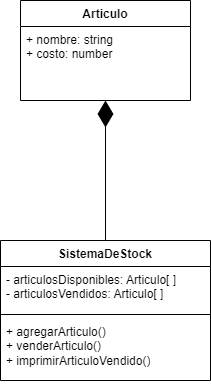

The diagram above was exported from draw.io. Its source (the exported page's mxGraphModel, read from the mxfile embedded in the PNG):
<mxGraphModel dx="1434" dy="790" grid="1" gridSize="10" guides="1" tooltips="1" connect="1" arrows="1" fold="1" page="1" pageScale="1" pageWidth="827" pageHeight="1169" background="#ffffff" math="0" shadow="0">
  <root>
    <mxCell id="0" />
    <mxCell id="1" parent="0" />
    <mxCell id="Eom2c3HF_9kJDobFtNBa-1" value="SistemaDeStock" style="swimlane;fontStyle=1;align=center;verticalAlign=top;childLayout=stackLayout;horizontal=1;startSize=26;horizontalStack=0;resizeParent=1;resizeParentMax=0;resizeLast=0;collapsible=1;marginBottom=0;whiteSpace=wrap;html=1;" vertex="1" parent="1">
      <mxGeometry x="320" y="380" width="210" height="140" as="geometry" />
    </mxCell>
    <mxCell id="Eom2c3HF_9kJDobFtNBa-2" value="- articulosDisponibles: Articulo[ ]&lt;br&gt;- articulosVendidos: Articulo[ ]" style="text;strokeColor=none;fillColor=none;align=left;verticalAlign=top;spacingLeft=4;spacingRight=4;overflow=hidden;rotatable=0;points=[[0,0.5],[1,0.5]];portConstraint=eastwest;whiteSpace=wrap;html=1;" vertex="1" parent="Eom2c3HF_9kJDobFtNBa-1">
      <mxGeometry y="26" width="210" height="44" as="geometry" />
    </mxCell>
    <mxCell id="Eom2c3HF_9kJDobFtNBa-3" value="" style="line;strokeWidth=1;fillColor=none;align=left;verticalAlign=middle;spacingTop=-1;spacingLeft=3;spacingRight=3;rotatable=0;labelPosition=right;points=[];portConstraint=eastwest;strokeColor=inherit;" vertex="1" parent="Eom2c3HF_9kJDobFtNBa-1">
      <mxGeometry y="70" width="210" height="8" as="geometry" />
    </mxCell>
    <mxCell id="Eom2c3HF_9kJDobFtNBa-4" value="+ agregarArticulo()&lt;br&gt;+ venderArticulo()&lt;br&gt;+ imprimirArticuloVendido()" style="text;strokeColor=none;fillColor=none;align=left;verticalAlign=top;spacingLeft=4;spacingRight=4;overflow=hidden;rotatable=0;points=[[0,0.5],[1,0.5]];portConstraint=eastwest;whiteSpace=wrap;html=1;" vertex="1" parent="Eom2c3HF_9kJDobFtNBa-1">
      <mxGeometry y="78" width="210" height="62" as="geometry" />
    </mxCell>
    <mxCell id="Eom2c3HF_9kJDobFtNBa-5" value="Articulo" style="swimlane;fontStyle=1;align=center;verticalAlign=top;childLayout=stackLayout;horizontal=1;startSize=26;horizontalStack=0;resizeParent=1;resizeParentMax=0;resizeLast=0;collapsible=1;marginBottom=0;whiteSpace=wrap;html=1;" vertex="1" parent="1">
      <mxGeometry x="340" y="140" width="170" height="100" as="geometry" />
    </mxCell>
    <mxCell id="Eom2c3HF_9kJDobFtNBa-6" value="+ nombre: string&lt;br&gt;+ costo: number" style="text;strokeColor=none;fillColor=none;align=left;verticalAlign=top;spacingLeft=4;spacingRight=4;overflow=hidden;rotatable=0;points=[[0,0.5],[1,0.5]];portConstraint=eastwest;whiteSpace=wrap;html=1;" vertex="1" parent="Eom2c3HF_9kJDobFtNBa-5">
      <mxGeometry y="26" width="170" height="74" as="geometry" />
    </mxCell>
    <mxCell id="Eom2c3HF_9kJDobFtNBa-11" value="" style="endArrow=diamondThin;endFill=1;endSize=24;html=1;rounded=0;exitX=0.5;exitY=0;exitDx=0;exitDy=0;" edge="1" parent="1" source="Eom2c3HF_9kJDobFtNBa-1" target="Eom2c3HF_9kJDobFtNBa-6">
      <mxGeometry width="160" relative="1" as="geometry">
        <mxPoint x="510" y="290" as="sourcePoint" />
        <mxPoint x="428" y="360" as="targetPoint" />
        <Array as="points" />
      </mxGeometry>
    </mxCell>
  </root>
</mxGraphModel>